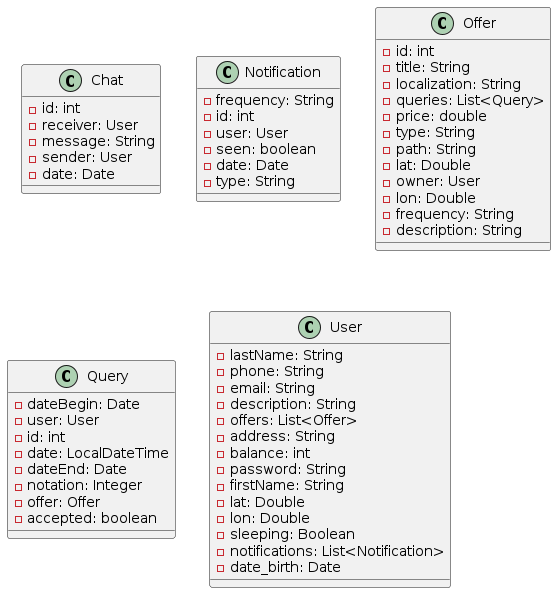

The diagram above was rendered by PlantUML. Its source (embedded in the PNG):
@startuml

top to bottom direction
skinparam linetype ortho

class Chat {
  - id: int
  - receiver: User
  - message: String
  - sender: User
  - date: Date
}
class Notification {
  - frequency: String
  - id: int
  - user: User
  - seen: boolean
  - date: Date
  - type: String
}
class Offer {
  - id: int
  - title: String
  - localization: String
  - queries: List<Query>
  - price: double
  - type: String
  - path: String
  - lat: Double
  - owner: User
  - lon: Double
  - frequency: String
  - description: String
}
class Query {
  - dateBegin: Date
  - user: User
  - id: int
  - date: LocalDateTime
  - dateEnd: Date
  - notation: Integer
  - offer: Offer
  - accepted: boolean
}
class User {
  - lastName: String
  - phone: String
  - email: String
  - description: String
  - offers: List<Offer>
  - address: String
  - balance: int
  - password: String
  - firstName: String
  - lat: Double
  - lon: Double
  - sleeping: Boolean
  - notifications: List<Notification>
  - date_birth: Date
}

@enduml